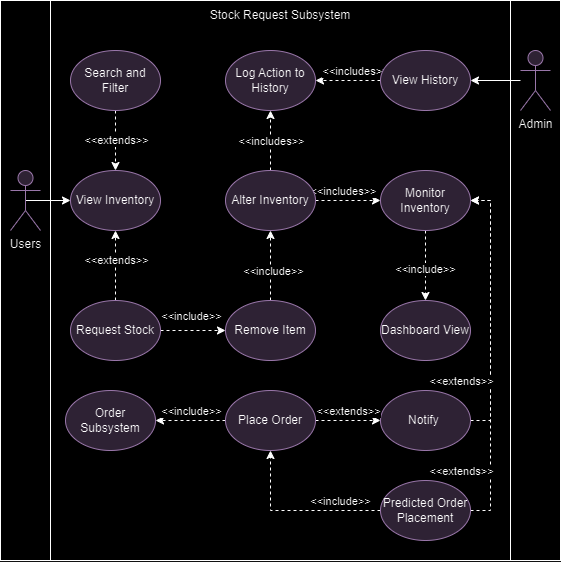

The diagram above was exported from draw.io. Its source (the exported page's mxGraphModel, read from the mxfile embedded in the PNG):
<mxGraphModel dx="1100" dy="533" grid="1" gridSize="10" guides="1" tooltips="1" connect="1" arrows="1" fold="1" page="1" pageScale="1" pageWidth="850" pageHeight="1100" math="0" shadow="0">
  <root>
    <mxCell id="0" />
    <mxCell id="1" parent="0" />
    <mxCell id="2" value="" style="rounded=0;whiteSpace=wrap;html=1;fillColor=#FFFFFF;" vertex="1" parent="1">
      <mxGeometry x="240" y="3050" width="560" height="560" as="geometry" />
    </mxCell>
    <mxCell id="3" value="" style="rounded=0;whiteSpace=wrap;html=1;movable=1;resizable=1;rotatable=1;deletable=1;editable=1;locked=0;connectable=1;" vertex="1" parent="1">
      <mxGeometry x="290" y="3050" width="460" height="560" as="geometry" />
    </mxCell>
    <mxCell id="4" style="edgeStyle=orthogonalEdgeStyle;rounded=0;orthogonalLoop=1;jettySize=auto;html=1;exitX=0.5;exitY=0.5;exitDx=0;exitDy=0;exitPerimeter=0;entryX=0;entryY=0.5;entryDx=0;entryDy=0;" edge="1" source="5" target="26" parent="1">
      <mxGeometry relative="1" as="geometry" />
    </mxCell>
    <mxCell id="5" value="Users" style="shape=umlActor;verticalLabelPosition=bottom;verticalAlign=top;html=1;outlineConnect=0;fillColor=#e1d5e7;strokeColor=#9673a6;" vertex="1" parent="1">
      <mxGeometry x="250" y="3220" width="30" height="60" as="geometry" />
    </mxCell>
    <mxCell id="6" value="Stock Request Subsystem" style="text;html=1;align=center;verticalAlign=middle;whiteSpace=wrap;rounded=0;" vertex="1" parent="1">
      <mxGeometry x="390" y="3050" width="260" height="30" as="geometry" />
    </mxCell>
    <mxCell id="7" style="edgeStyle=orthogonalEdgeStyle;rounded=0;orthogonalLoop=1;jettySize=auto;html=1;exitX=0;exitY=0.5;exitDx=0;exitDy=0;entryX=0.5;entryY=1;entryDx=0;entryDy=0;dashed=1;" edge="1" source="11" target="24" parent="1">
      <mxGeometry relative="1" as="geometry" />
    </mxCell>
    <mxCell id="8" value="&amp;lt;&amp;lt;include&amp;gt;&amp;gt;" style="edgeLabel;html=1;align=center;verticalAlign=middle;resizable=0;points=[];" vertex="1" connectable="0" parent="7">
      <mxGeometry x="-0.25" y="-1" relative="1" as="geometry">
        <mxPoint x="23" y="-9" as="offset" />
      </mxGeometry>
    </mxCell>
    <mxCell id="9" style="edgeStyle=orthogonalEdgeStyle;rounded=0;orthogonalLoop=1;jettySize=auto;html=1;exitX=1;exitY=0.5;exitDx=0;exitDy=0;entryX=1;entryY=0.5;entryDx=0;entryDy=0;dashed=1;" edge="1" source="11" target="16" parent="1">
      <mxGeometry relative="1" as="geometry">
        <Array as="points">
          <mxPoint x="730" y="3560" />
          <mxPoint x="730" y="3250" />
        </Array>
      </mxGeometry>
    </mxCell>
    <mxCell id="10" value="&amp;lt;&amp;lt;extends&amp;gt;&amp;gt;" style="edgeLabel;html=1;align=center;verticalAlign=middle;resizable=0;points=[];" vertex="1" connectable="0" parent="9">
      <mxGeometry x="-0.5874" y="2" relative="1" as="geometry">
        <mxPoint x="-28" y="13" as="offset" />
      </mxGeometry>
    </mxCell>
    <mxCell id="11" value="Predicted Order Placement" style="ellipse;whiteSpace=wrap;html=1;fillColor=#e1d5e7;strokeColor=#9673a6;" vertex="1" parent="1">
      <mxGeometry x="620" y="3530" width="90" height="60" as="geometry" />
    </mxCell>
    <mxCell id="12" value="Log Action to History" style="ellipse;whiteSpace=wrap;html=1;fillColor=#e1d5e7;strokeColor=#9673a6;" vertex="1" parent="1">
      <mxGeometry x="465" y="3100" width="90" height="60" as="geometry" />
    </mxCell>
    <mxCell id="13" value="Dashboard View" style="ellipse;whiteSpace=wrap;html=1;fillColor=#e1d5e7;strokeColor=#9673a6;" vertex="1" parent="1">
      <mxGeometry x="620" y="3350" width="90" height="60" as="geometry" />
    </mxCell>
    <mxCell id="14" style="edgeStyle=orthogonalEdgeStyle;rounded=0;orthogonalLoop=1;jettySize=auto;html=1;exitX=0.5;exitY=1;exitDx=0;exitDy=0;entryX=0.5;entryY=0;entryDx=0;entryDy=0;dashed=1;" edge="1" source="16" target="13" parent="1">
      <mxGeometry relative="1" as="geometry">
        <mxPoint x="615" y="3420" as="targetPoint" />
        <Array as="points">
          <mxPoint x="645" y="3320" />
          <mxPoint x="645" y="3320" />
        </Array>
      </mxGeometry>
    </mxCell>
    <mxCell id="15" value="&amp;lt;&amp;lt;include&amp;gt;&amp;gt;" style="edgeLabel;html=1;align=center;verticalAlign=middle;resizable=0;points=[];" vertex="1" connectable="0" parent="14">
      <mxGeometry x="0.0583" y="-1" relative="1" as="geometry">
        <mxPoint x="18" y="-1" as="offset" />
      </mxGeometry>
    </mxCell>
    <mxCell id="16" value="Monitor Inventory" style="ellipse;whiteSpace=wrap;html=1;fillColor=#e1d5e7;strokeColor=#9673a6;" vertex="1" parent="1">
      <mxGeometry x="620" y="3220" width="90" height="60" as="geometry" />
    </mxCell>
    <mxCell id="17" style="edgeStyle=orthogonalEdgeStyle;rounded=0;orthogonalLoop=1;jettySize=auto;html=1;exitX=1;exitY=0.5;exitDx=0;exitDy=0;entryX=1;entryY=0.5;entryDx=0;entryDy=0;dashed=1;" edge="1" source="19" target="16" parent="1">
      <mxGeometry relative="1" as="geometry" />
    </mxCell>
    <mxCell id="18" value="&amp;lt;&amp;lt;extends&amp;gt;&amp;gt;" style="edgeLabel;html=1;align=center;verticalAlign=middle;resizable=0;points=[];" vertex="1" connectable="0" parent="17">
      <mxGeometry x="0.2316" y="1" relative="1" as="geometry">
        <mxPoint x="-29" y="100" as="offset" />
      </mxGeometry>
    </mxCell>
    <mxCell id="19" value="Notify&amp;nbsp;" style="ellipse;whiteSpace=wrap;html=1;fillColor=#e1d5e7;strokeColor=#9673a6;" vertex="1" parent="1">
      <mxGeometry x="620" y="3440" width="90" height="60" as="geometry" />
    </mxCell>
    <mxCell id="20" style="edgeStyle=orthogonalEdgeStyle;rounded=0;orthogonalLoop=1;jettySize=auto;html=1;exitX=0;exitY=0.5;exitDx=0;exitDy=0;entryX=1;entryY=0.5;entryDx=0;entryDy=0;dashed=1;" edge="1" source="24" target="25" parent="1">
      <mxGeometry relative="1" as="geometry" />
    </mxCell>
    <mxCell id="21" value="&amp;lt;&amp;lt;include&amp;gt;&amp;gt;" style="edgeLabel;html=1;align=center;verticalAlign=middle;resizable=0;points=[];" vertex="1" connectable="0" parent="20">
      <mxGeometry x="0.0909" y="-2" relative="1" as="geometry">
        <mxPoint x="4" y="-8" as="offset" />
      </mxGeometry>
    </mxCell>
    <mxCell id="22" style="edgeStyle=orthogonalEdgeStyle;rounded=0;orthogonalLoop=1;jettySize=auto;html=1;exitX=1;exitY=0.5;exitDx=0;exitDy=0;entryX=0;entryY=0.5;entryDx=0;entryDy=0;dashed=1;" edge="1" source="24" target="19" parent="1">
      <mxGeometry relative="1" as="geometry" />
    </mxCell>
    <mxCell id="23" value="&amp;lt;&amp;lt;extends&amp;gt;&amp;gt;" style="edgeLabel;html=1;align=center;verticalAlign=middle;resizable=0;points=[];" vertex="1" connectable="0" parent="22">
      <mxGeometry x="0.037" y="-1" relative="1" as="geometry">
        <mxPoint x="-1" y="-11" as="offset" />
      </mxGeometry>
    </mxCell>
    <mxCell id="24" value="Place Order" style="ellipse;whiteSpace=wrap;html=1;fillColor=#e1d5e7;strokeColor=#9673a6;" vertex="1" parent="1">
      <mxGeometry x="465" y="3440" width="90" height="60" as="geometry" />
    </mxCell>
    <mxCell id="25" value="Order Subsystem" style="ellipse;whiteSpace=wrap;html=1;fillColor=#e1d5e7;strokeColor=#9673a6;" vertex="1" parent="1">
      <mxGeometry x="305" y="3440" width="90" height="60" as="geometry" />
    </mxCell>
    <mxCell id="26" value="View Inventory" style="ellipse;whiteSpace=wrap;html=1;fillColor=#e1d5e7;strokeColor=#9673a6;" vertex="1" parent="1">
      <mxGeometry x="310" y="3220" width="90" height="60" as="geometry" />
    </mxCell>
    <mxCell id="27" style="edgeStyle=orthogonalEdgeStyle;rounded=0;orthogonalLoop=1;jettySize=auto;html=1;entryX=0.5;entryY=0;entryDx=0;entryDy=0;dashed=1;" edge="1" source="29" target="26" parent="1">
      <mxGeometry relative="1" as="geometry" />
    </mxCell>
    <mxCell id="28" value="&amp;lt;&amp;lt;extends&amp;gt;&amp;gt;" style="edgeLabel;html=1;align=center;verticalAlign=middle;resizable=0;points=[];" vertex="1" connectable="0" parent="27">
      <mxGeometry x="-0.3544" relative="1" as="geometry">
        <mxPoint y="11" as="offset" />
      </mxGeometry>
    </mxCell>
    <mxCell id="29" value="Search and Filter" style="ellipse;whiteSpace=wrap;html=1;fillColor=#e1d5e7;strokeColor=#9673a6;" vertex="1" parent="1">
      <mxGeometry x="310" y="3100" width="90" height="60" as="geometry" />
    </mxCell>
    <mxCell id="30" style="edgeStyle=orthogonalEdgeStyle;rounded=0;orthogonalLoop=1;jettySize=auto;html=1;exitX=1;exitY=0.5;exitDx=0;exitDy=0;entryX=0;entryY=0.5;entryDx=0;entryDy=0;dashed=1;" edge="1" source="34" target="36" parent="1">
      <mxGeometry relative="1" as="geometry" />
    </mxCell>
    <mxCell id="31" value="&amp;lt;&amp;lt;include&amp;gt;&amp;gt;" style="edgeLabel;html=1;align=center;verticalAlign=middle;resizable=0;points=[];" vertex="1" connectable="0" parent="30">
      <mxGeometry x="-0.0417" y="-1" relative="1" as="geometry">
        <mxPoint x="-1" y="-16" as="offset" />
      </mxGeometry>
    </mxCell>
    <mxCell id="32" style="edgeStyle=orthogonalEdgeStyle;rounded=0;orthogonalLoop=1;jettySize=auto;html=1;entryX=0.5;entryY=1;entryDx=0;entryDy=0;dashed=1;exitX=0.5;exitY=0;exitDx=0;exitDy=0;" edge="1" source="34" target="26" parent="1">
      <mxGeometry relative="1" as="geometry">
        <Array as="points">
          <mxPoint x="355" y="3320" />
          <mxPoint x="355" y="3320" />
        </Array>
      </mxGeometry>
    </mxCell>
    <mxCell id="33" value="&amp;lt;&amp;lt;extends&amp;gt;&amp;gt;" style="edgeLabel;html=1;align=center;verticalAlign=middle;resizable=0;points=[];" vertex="1" connectable="0" parent="32">
      <mxGeometry x="0.125" y="-4" relative="1" as="geometry">
        <mxPoint x="-4" y="-1" as="offset" />
      </mxGeometry>
    </mxCell>
    <mxCell id="34" value="Request Stock" style="ellipse;whiteSpace=wrap;html=1;fillColor=#e1d5e7;strokeColor=#9673a6;" vertex="1" parent="1">
      <mxGeometry x="310" y="3350" width="90" height="60" as="geometry" />
    </mxCell>
    <mxCell id="35" style="edgeStyle=orthogonalEdgeStyle;rounded=0;orthogonalLoop=1;jettySize=auto;html=1;dashed=1;" edge="1" source="36" target="42" parent="1">
      <mxGeometry relative="1" as="geometry" />
    </mxCell>
    <mxCell id="36" value="Remove Item" style="ellipse;whiteSpace=wrap;html=1;fillColor=#e1d5e7;strokeColor=#9673a6;" vertex="1" parent="1">
      <mxGeometry x="465" y="3350" width="90" height="60" as="geometry" />
    </mxCell>
    <mxCell id="37" style="edgeStyle=orthogonalEdgeStyle;rounded=0;orthogonalLoop=1;jettySize=auto;html=1;entryX=0;entryY=0.5;entryDx=0;entryDy=0;dashed=1;exitX=1;exitY=0.5;exitDx=0;exitDy=0;" edge="1" source="42" target="16" parent="1">
      <mxGeometry relative="1" as="geometry">
        <Array as="points">
          <mxPoint x="560" y="3250" />
          <mxPoint x="560" y="3250" />
        </Array>
      </mxGeometry>
    </mxCell>
    <mxCell id="38" value="&amp;lt;&amp;lt;include&amp;gt;&amp;gt;" style="edgeLabel;html=1;align=center;verticalAlign=middle;resizable=0;points=[];" vertex="1" connectable="0" parent="37">
      <mxGeometry x="-0.7234" relative="1" as="geometry">
        <mxPoint x="-51" y="70" as="offset" />
      </mxGeometry>
    </mxCell>
    <mxCell id="39" value="&amp;lt;&amp;lt;includes&amp;gt;&amp;gt;" style="edgeLabel;html=1;align=center;verticalAlign=middle;resizable=0;points=[];" vertex="1" connectable="0" parent="37">
      <mxGeometry x="-0.1563" relative="1" as="geometry">
        <mxPoint y="-10" as="offset" />
      </mxGeometry>
    </mxCell>
    <mxCell id="40" style="edgeStyle=orthogonalEdgeStyle;rounded=0;orthogonalLoop=1;jettySize=auto;html=1;exitX=0.5;exitY=0;exitDx=0;exitDy=0;entryX=0.5;entryY=1;entryDx=0;entryDy=0;dashed=1;" edge="1" source="42" target="12" parent="1">
      <mxGeometry relative="1" as="geometry" />
    </mxCell>
    <mxCell id="41" value="&amp;lt;&amp;lt;includes&amp;gt;&amp;gt;" style="edgeLabel;html=1;align=center;verticalAlign=middle;resizable=0;points=[];" vertex="1" connectable="0" parent="40">
      <mxGeometry x="-0.1719" y="-4" relative="1" as="geometry">
        <mxPoint x="-4" y="-5" as="offset" />
      </mxGeometry>
    </mxCell>
    <mxCell id="42" value="Alter Inventory" style="ellipse;whiteSpace=wrap;html=1;fillColor=#e1d5e7;strokeColor=#9673a6;" vertex="1" parent="1">
      <mxGeometry x="465" y="3220" width="90" height="60" as="geometry" />
    </mxCell>
    <mxCell id="43" style="edgeStyle=orthogonalEdgeStyle;rounded=0;orthogonalLoop=1;jettySize=auto;html=1;exitX=0;exitY=0.5;exitDx=0;exitDy=0;entryX=1;entryY=0.5;entryDx=0;entryDy=0;dashed=1;" edge="1" source="45" target="12" parent="1">
      <mxGeometry relative="1" as="geometry" />
    </mxCell>
    <mxCell id="44" value="&amp;lt;&amp;lt;includes&amp;gt;&amp;gt;" style="edgeLabel;html=1;align=center;verticalAlign=middle;resizable=0;points=[];" vertex="1" connectable="0" parent="43">
      <mxGeometry x="-0.3074" y="-4" relative="1" as="geometry">
        <mxPoint x="-3" y="-6" as="offset" />
      </mxGeometry>
    </mxCell>
    <mxCell id="45" value="View History" style="ellipse;whiteSpace=wrap;html=1;fillColor=#e1d5e7;strokeColor=#9673a6;" vertex="1" parent="1">
      <mxGeometry x="620" y="3100" width="90" height="60" as="geometry" />
    </mxCell>
    <mxCell id="46" style="edgeStyle=orthogonalEdgeStyle;rounded=0;orthogonalLoop=1;jettySize=auto;html=1;entryX=1;entryY=0.5;entryDx=0;entryDy=0;" edge="1" source="47" target="45" parent="1">
      <mxGeometry relative="1" as="geometry" />
    </mxCell>
    <mxCell id="47" value="Admin" style="shape=umlActor;verticalLabelPosition=bottom;verticalAlign=top;html=1;outlineConnect=0;fillColor=#e1d5e7;strokeColor=#9673a6;" vertex="1" parent="1">
      <mxGeometry x="760" y="3100" width="30" height="60" as="geometry" />
    </mxCell>
  </root>
</mxGraphModel>